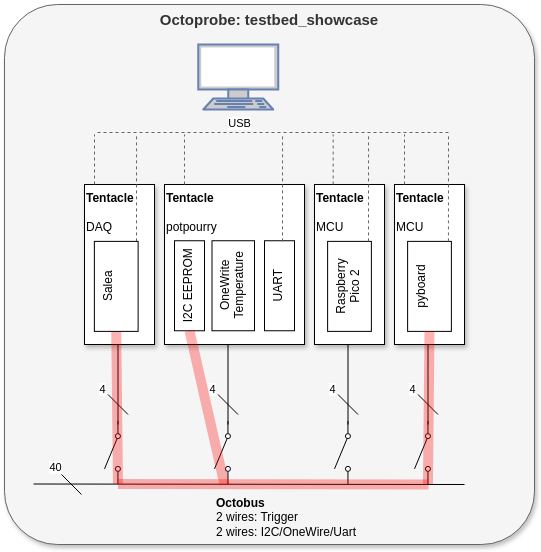

The diagram above was exported from draw.io. Its source (the exported page's mxGraphModel, read from the mxfile embedded in the PNG):
<mxGraphModel dx="844" dy="1731" grid="1" gridSize="10" guides="1" tooltips="1" connect="1" arrows="1" fold="1" page="1" pageScale="1" pageWidth="827" pageHeight="1169" math="0" shadow="0">
  <root>
    <mxCell id="0" />
    <mxCell id="1" parent="0" />
    <mxCell id="76" value="&lt;b&gt;Octoprobe: testbed_showcase&lt;/b&gt;" style="rounded=1;whiteSpace=wrap;html=1;shadow=1;align=center;horizontal=1;arcSize=10;verticalAlign=top;fontSize=15;fillColor=#f5f5f5;fontColor=#333333;strokeColor=#666666;" parent="1" vertex="1">
      <mxGeometry x="20" y="-640" width="530" height="540" as="geometry" />
    </mxCell>
    <mxCell id="8" value="&lt;b&gt;Tentacle&lt;/b&gt;&lt;br&gt;&lt;br&gt;DAQ" style="rounded=0;whiteSpace=wrap;html=1;verticalAlign=top;align=left;shadow=1;" parent="1" vertex="1">
      <mxGeometry x="100" y="-460" width="70" height="160" as="geometry" />
    </mxCell>
    <mxCell id="9" value="&lt;b&gt;Octobus&lt;/b&gt;&lt;br&gt;2 wires: Trigger&lt;br&gt;2 wires: I2C/OneWire/Uart" style="text;html=1;strokeColor=none;fillColor=none;align=left;verticalAlign=middle;whiteSpace=wrap;rounded=0;" parent="1" vertex="1">
      <mxGeometry x="230" y="-150" width="160" height="46" as="geometry" />
    </mxCell>
    <mxCell id="13" value="&lt;b&gt;Tentacle&lt;/b&gt;&lt;br&gt;&lt;br&gt;potpourry" style="rounded=0;whiteSpace=wrap;html=1;verticalAlign=top;align=left;shadow=1;" parent="1" vertex="1">
      <mxGeometry x="180" y="-460" width="140" height="160" as="geometry" />
    </mxCell>
    <mxCell id="22" value="" style="edgeStyle=none;html=1;endArrow=none;endFill=0;strokeWidth=1;" parent="1" edge="1">
      <mxGeometry relative="1" as="geometry">
        <mxPoint x="480" y="-160" as="sourcePoint" />
        <mxPoint x="49" y="-160.5" as="targetPoint" />
      </mxGeometry>
    </mxCell>
    <mxCell id="23" value="40" style="edgeStyle=none;html=1;endArrow=none;endFill=0;strokeWidth=1;" parent="1" edge="1">
      <mxGeometry x="-1" y="9" relative="1" as="geometry">
        <mxPoint x="77" y="-170" as="sourcePoint" />
        <mxPoint x="97" y="-150" as="targetPoint" />
        <mxPoint x="-12" y="-1" as="offset" />
      </mxGeometry>
    </mxCell>
    <mxCell id="33" value="" style="group" parent="1" vertex="1" connectable="0">
      <mxGeometry x="120" y="-300" width="23.5" height="139.5" as="geometry" />
    </mxCell>
    <mxCell id="12" value="" style="edgeStyle=none;html=1;endArrow=none;endFill=0;strokeWidth=1;" parent="33" edge="1">
      <mxGeometry relative="1" as="geometry">
        <mxPoint x="13.5" as="sourcePoint" />
        <mxPoint x="13.5" y="80" as="targetPoint" />
      </mxGeometry>
    </mxCell>
    <mxCell id="17" value="" style="shape=mxgraph.electrical.electro-mechanical.singleSwitch;aspect=fixed;elSwitchState=off;rotation=-90;flipV=0;flipH=1;" parent="33" vertex="1">
      <mxGeometry x="-23.099999999999994" y="99.6" width="63" height="16.8" as="geometry" />
    </mxCell>
    <mxCell id="21" value="4" style="edgeStyle=none;html=1;endArrow=none;endFill=0;strokeWidth=1;" parent="33" edge="1">
      <mxGeometry x="-1" y="-8" relative="1" as="geometry">
        <mxPoint x="3.5" y="50" as="sourcePoint" />
        <mxPoint x="23.5" y="70" as="targetPoint" />
        <mxPoint y="-11" as="offset" />
      </mxGeometry>
    </mxCell>
    <mxCell id="80" value="" style="endArrow=none;html=1;strokeColor=#FF0000;strokeWidth=10;exitX=0;exitY=0.8;exitDx=0;exitDy=0;opacity=30;entryX=0;entryY=0.5;entryDx=0;entryDy=0;" parent="33" target="73" edge="1">
      <mxGeometry width="50" height="50" relative="1" as="geometry">
        <mxPoint x="13.470000000000056" y="139.5" as="sourcePoint" />
        <mxPoint x="10.030000000000001" as="targetPoint" />
      </mxGeometry>
    </mxCell>
    <mxCell id="34" value="I2C EEPROM" style="rounded=0;whiteSpace=wrap;html=1;verticalAlign=top;rotation=-90;" parent="1" vertex="1">
      <mxGeometry x="160" y="-373.75" width="90" height="30" as="geometry" />
    </mxCell>
    <mxCell id="35" value="OneWrite&lt;br&gt;Temperature" style="rounded=0;whiteSpace=wrap;html=1;verticalAlign=top;rotation=-90;" parent="1" vertex="1">
      <mxGeometry x="203.75" y="-380" width="90" height="42.5" as="geometry" />
    </mxCell>
    <mxCell id="36" value="UART" style="rounded=0;whiteSpace=wrap;html=1;verticalAlign=top;rotation=-90;" parent="1" vertex="1">
      <mxGeometry x="250" y="-373.75" width="90" height="30" as="geometry" />
    </mxCell>
    <mxCell id="41" value="" style="group" parent="1" vertex="1" connectable="0">
      <mxGeometry x="430" y="-300" width="23.5" height="139.5" as="geometry" />
    </mxCell>
    <mxCell id="42" value="" style="edgeStyle=none;html=1;endArrow=none;endFill=0;strokeWidth=1;" parent="41" edge="1">
      <mxGeometry relative="1" as="geometry">
        <mxPoint x="13.5" as="sourcePoint" />
        <mxPoint x="13.5" y="80" as="targetPoint" />
      </mxGeometry>
    </mxCell>
    <mxCell id="43" value="" style="shape=mxgraph.electrical.electro-mechanical.singleSwitch;aspect=fixed;elSwitchState=off;rotation=-90;flipV=0;flipH=1;" parent="41" vertex="1">
      <mxGeometry x="-23.099999999999994" y="99.6" width="63" height="16.8" as="geometry" />
    </mxCell>
    <mxCell id="44" value="4" style="edgeStyle=none;html=1;endArrow=none;endFill=0;strokeWidth=1;" parent="41" edge="1">
      <mxGeometry x="-1" y="-8" relative="1" as="geometry">
        <mxPoint x="3.5" y="50" as="sourcePoint" />
        <mxPoint x="23.5" y="70" as="targetPoint" />
        <mxPoint y="-11" as="offset" />
      </mxGeometry>
    </mxCell>
    <mxCell id="45" value="" style="group" parent="1" vertex="1" connectable="0">
      <mxGeometry x="230" y="-300" width="23.5" height="139.5" as="geometry" />
    </mxCell>
    <mxCell id="46" value="" style="edgeStyle=none;html=1;endArrow=none;endFill=0;strokeWidth=1;" parent="45" edge="1">
      <mxGeometry relative="1" as="geometry">
        <mxPoint x="13.5" as="sourcePoint" />
        <mxPoint x="13.5" y="80" as="targetPoint" />
      </mxGeometry>
    </mxCell>
    <mxCell id="47" value="" style="shape=mxgraph.electrical.electro-mechanical.singleSwitch;aspect=fixed;elSwitchState=off;rotation=-90;flipV=0;flipH=1;" parent="45" vertex="1">
      <mxGeometry x="-23.099999999999994" y="99.6" width="63" height="16.8" as="geometry" />
    </mxCell>
    <mxCell id="48" value="4" style="edgeStyle=none;html=1;endArrow=none;endFill=0;strokeWidth=1;" parent="45" edge="1">
      <mxGeometry x="-1" y="-8" relative="1" as="geometry">
        <mxPoint x="3.5" y="50" as="sourcePoint" />
        <mxPoint x="23.5" y="70" as="targetPoint" />
        <mxPoint y="-11" as="offset" />
      </mxGeometry>
    </mxCell>
    <mxCell id="49" value="&lt;b&gt;Tentacle&lt;/b&gt;&lt;br&gt;&lt;br&gt;MCU" style="rounded=0;whiteSpace=wrap;html=1;verticalAlign=top;align=left;shadow=1;" parent="1" vertex="1">
      <mxGeometry x="330" y="-460" width="70" height="160" as="geometry" />
    </mxCell>
    <mxCell id="50" value="Raspberry&lt;br&gt;Pico 2" style="rounded=0;whiteSpace=wrap;html=1;verticalAlign=top;rotation=-90;" parent="1" vertex="1">
      <mxGeometry x="320" y="-380" width="90" height="43.75" as="geometry" />
    </mxCell>
    <mxCell id="51" value="&lt;b&gt;Tentacle&lt;/b&gt;&lt;br&gt;&lt;br&gt;MCU" style="rounded=0;whiteSpace=wrap;html=1;verticalAlign=top;align=left;shadow=1;" parent="1" vertex="1">
      <mxGeometry x="410" y="-460" width="70" height="160" as="geometry" />
    </mxCell>
    <mxCell id="52" value="pyboard" style="rounded=0;whiteSpace=wrap;html=1;verticalAlign=top;rotation=-90;" parent="1" vertex="1">
      <mxGeometry x="400" y="-380" width="90" height="43.75" as="geometry" />
    </mxCell>
    <mxCell id="53" value="" style="group" parent="1" vertex="1" connectable="0">
      <mxGeometry x="350" y="-300" width="23.5" height="139.5" as="geometry" />
    </mxCell>
    <mxCell id="54" value="" style="edgeStyle=none;html=1;endArrow=none;endFill=0;strokeWidth=1;" parent="53" edge="1">
      <mxGeometry relative="1" as="geometry">
        <mxPoint x="13.5" as="sourcePoint" />
        <mxPoint x="13.5" y="80" as="targetPoint" />
      </mxGeometry>
    </mxCell>
    <mxCell id="55" value="" style="shape=mxgraph.electrical.electro-mechanical.singleSwitch;aspect=fixed;elSwitchState=off;rotation=-90;flipV=0;flipH=1;" parent="53" vertex="1">
      <mxGeometry x="-23.099999999999994" y="99.6" width="63" height="16.8" as="geometry" />
    </mxCell>
    <mxCell id="56" value="4" style="edgeStyle=none;html=1;endArrow=none;endFill=0;strokeWidth=1;" parent="53" edge="1">
      <mxGeometry x="-1" y="-8" relative="1" as="geometry">
        <mxPoint x="3.5" y="50" as="sourcePoint" />
        <mxPoint x="23.5" y="70" as="targetPoint" />
        <mxPoint y="-11" as="offset" />
      </mxGeometry>
    </mxCell>
    <mxCell id="57" value="" style="fontColor=#0066CC;verticalAlign=top;verticalLabelPosition=bottom;labelPosition=center;align=center;html=1;outlineConnect=0;fillColor=#CCCCCC;strokeColor=#6881B3;gradientColor=none;gradientDirection=north;strokeWidth=2;shape=mxgraph.networks.terminal;" parent="1" vertex="1">
      <mxGeometry x="213.75" y="-600" width="80" height="65" as="geometry" />
    </mxCell>
    <mxCell id="60" value="" style="edgeStyle=none;html=1;endArrow=none;endFill=0;strokeWidth=1;exitX=0.429;exitY=0;exitDx=0;exitDy=0;exitPerimeter=0;fillColor=#bac8d3;strokeColor=#666666;dashed=1;" parent="1" edge="1">
      <mxGeometry relative="1" as="geometry">
        <mxPoint x="110.02999999999996" y="-460" as="sourcePoint" />
        <mxPoint x="109.99999999999999" y="-510" as="targetPoint" />
      </mxGeometry>
    </mxCell>
    <mxCell id="61" value="" style="edgeStyle=none;html=1;endArrow=none;endFill=0;strokeWidth=1;exitX=0.429;exitY=0;exitDx=0;exitDy=0;exitPerimeter=0;fillColor=#bac8d3;strokeColor=#666666;dashed=1;" parent="1" edge="1">
      <mxGeometry relative="1" as="geometry">
        <mxPoint x="200.02999999999997" y="-460" as="sourcePoint" />
        <mxPoint x="200" y="-510" as="targetPoint" />
      </mxGeometry>
    </mxCell>
    <mxCell id="62" value="" style="edgeStyle=none;html=1;endArrow=none;endFill=0;strokeWidth=1;exitX=0.429;exitY=0;exitDx=0;exitDy=0;exitPerimeter=0;fillColor=#bac8d3;strokeColor=#666666;dashed=1;" parent="1" edge="1">
      <mxGeometry relative="1" as="geometry">
        <mxPoint x="348.68999999999994" y="-460" as="sourcePoint" />
        <mxPoint x="348.65999999999997" y="-510" as="targetPoint" />
      </mxGeometry>
    </mxCell>
    <mxCell id="68" value="" style="edgeStyle=none;html=1;endArrow=none;endFill=0;strokeWidth=1;exitX=0.429;exitY=0;exitDx=0;exitDy=0;exitPerimeter=0;fillColor=#bac8d3;strokeColor=#666666;dashed=1;" parent="1" edge="1">
      <mxGeometry relative="1" as="geometry">
        <mxPoint x="420.03" y="-460" as="sourcePoint" />
        <mxPoint x="420" y="-510" as="targetPoint" />
      </mxGeometry>
    </mxCell>
    <mxCell id="69" value="" style="edgeStyle=none;html=1;endArrow=none;endFill=0;strokeWidth=1;exitX=1;exitY=0.75;exitDx=0;exitDy=0;fillColor=#bac8d3;strokeColor=#666666;dashed=1;" parent="1" edge="1">
      <mxGeometry relative="1" as="geometry">
        <mxPoint x="463.9375" y="-403.125" as="sourcePoint" />
        <mxPoint x="464" y="-510" as="targetPoint" />
      </mxGeometry>
    </mxCell>
    <mxCell id="70" value="" style="edgeStyle=none;html=1;endArrow=none;endFill=0;strokeWidth=1;exitX=1;exitY=0.75;exitDx=0;exitDy=0;fillColor=#bac8d3;strokeColor=#666666;dashed=1;" parent="1" edge="1">
      <mxGeometry relative="1" as="geometry">
        <mxPoint x="383.9975" y="-403.125" as="sourcePoint" />
        <mxPoint x="384.06" y="-510" as="targetPoint" />
      </mxGeometry>
    </mxCell>
    <mxCell id="71" value="" style="edgeStyle=none;html=1;endArrow=none;endFill=0;strokeWidth=1;exitX=1;exitY=0.75;exitDx=0;exitDy=0;fillColor=#bac8d3;strokeColor=#666666;dashed=1;" parent="1" edge="1">
      <mxGeometry relative="1" as="geometry">
        <mxPoint x="297.9975" y="-403.125" as="sourcePoint" />
        <mxPoint x="298.06" y="-510" as="targetPoint" />
      </mxGeometry>
    </mxCell>
    <mxCell id="72" value="" style="edgeStyle=none;html=1;endArrow=none;endFill=0;strokeWidth=1;exitX=1;exitY=0.75;exitDx=0;exitDy=0;fillColor=#bac8d3;strokeColor=#666666;dashed=1;" parent="1" edge="1">
      <mxGeometry relative="1" as="geometry">
        <mxPoint x="151.9975" y="-403.125" as="sourcePoint" />
        <mxPoint x="152.06" y="-510" as="targetPoint" />
      </mxGeometry>
    </mxCell>
    <mxCell id="73" value="Salea" style="rounded=0;whiteSpace=wrap;html=1;verticalAlign=top;rotation=-90;" parent="1" vertex="1">
      <mxGeometry x="86.75" y="-380" width="90" height="43.75" as="geometry" />
    </mxCell>
    <mxCell id="74" value="" style="edgeStyle=none;html=1;endArrow=none;endFill=0;strokeWidth=1;fillColor=#bac8d3;strokeColor=#666666;dashed=1;" parent="1" edge="1">
      <mxGeometry relative="1" as="geometry">
        <mxPoint x="464" y="-512" as="sourcePoint" />
        <mxPoint x="110" y="-512" as="targetPoint" />
      </mxGeometry>
    </mxCell>
    <mxCell id="75" value="USB" style="edgeLabel;html=1;align=center;verticalAlign=middle;resizable=0;points=[];" parent="74" vertex="1" connectable="0">
      <mxGeometry x="-0.1473" y="3" relative="1" as="geometry">
        <mxPoint x="-59" y="-13" as="offset" />
      </mxGeometry>
    </mxCell>
    <mxCell id="79" value="" style="endArrow=none;html=1;strokeColor=#FF0000;strokeWidth=10;exitX=0;exitY=0.8;exitDx=0;exitDy=0;opacity=30;entryX=0;entryY=0.5;entryDx=0;entryDy=0;" parent="1" source="43" target="52" edge="1">
      <mxGeometry width="50" height="50" relative="1" as="geometry">
        <mxPoint x="390" y="-190" as="sourcePoint" />
        <mxPoint x="360" y="-300" as="targetPoint" />
      </mxGeometry>
    </mxCell>
    <mxCell id="81" value="" style="endArrow=none;html=1;strokeColor=#FF0000;strokeWidth=10;opacity=30;entryX=0;entryY=0.5;entryDx=0;entryDy=0;" parent="1" target="34" edge="1">
      <mxGeometry width="50" height="50" relative="1" as="geometry">
        <mxPoint x="240" y="-160" as="sourcePoint" />
        <mxPoint x="203.75" y="-320" as="targetPoint" />
      </mxGeometry>
    </mxCell>
    <mxCell id="87" value="" style="endArrow=none;html=1;strokeColor=#FF0000;strokeWidth=10;opacity=30;entryX=0;entryY=0.8;entryDx=0;entryDy=0;" parent="1" target="17" edge="1">
      <mxGeometry width="50" height="50" relative="1" as="geometry">
        <mxPoint x="444" y="-160" as="sourcePoint" />
        <mxPoint x="215" y="-303.75" as="targetPoint" />
      </mxGeometry>
    </mxCell>
  </root>
</mxGraphModel>